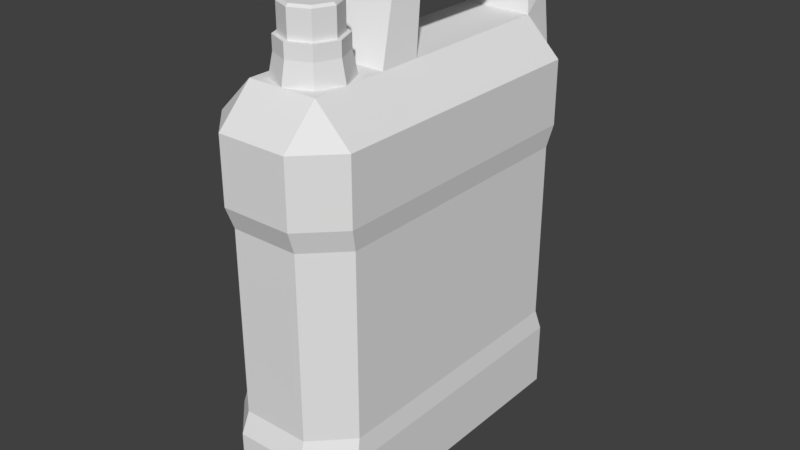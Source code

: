 # Source: Jerigen_Minyak_Tanah.blend  (saved by Blender 2.79.0; exported with 4.5.12 LTS)
import bpy
from mathutils import Matrix  # noqa: F401  (used for matrix-valued properties, if any)

bpy.ops.wm.read_factory_settings(use_empty=True)
scene = bpy.context.scene
scene.name = 'Scene'

# ---- collections
col_collection_1 = bpy.data.collections.new('Collection 1'); scene.collection.children.link(col_collection_1)
col_collection_2 = bpy.data.collections.new('Collection 2'); scene.collection.children.link(col_collection_2)

# ---- materials (node trees are filled in below, after node groups)
mat_jerigen = bpy.data.materials.new('Jerigen')
mat_jerigen.alpha_threshold = 0.0
mat_jerigen.use_transparent_shadow = False
mat_jerigen.roughness = 0.5
mat_jerigen.specular_intensity = 0.0
mat_tutup_jerigen = bpy.data.materials.new('Tutup_Jerigen')
mat_tutup_jerigen.alpha_threshold = 0.0
mat_tutup_jerigen.use_transparent_shadow = False
mat_tutup_jerigen.roughness = 0.5
mat_tutup_jerigen.specular_intensity = 1.0

# ---- material node trees

# ---- world
world_world = bpy.data.worlds.new('World'); scene.world = world_world
world_world.color = (0.05088, 0.05088, 0.05088)
world_world.use_sun_shadow = False
world_world.sun_shadow_jitter_overblur = 0.0
world_world.cycles.sampling_method = 'MANUAL'

# ---- meshes
me_cube_001 = bpy.data.meshes.new('Cube.001')
me_cube_001.from_pydata([(-4.835e-08, -0.112, 0.65), (0.02688, -0.1231, 0.65), (-4.853e-08, -0.106, 0.63), (0.03111, -0.1189, 0.63), (0.044, -0.15, 0.63), (0.03111, -0.1811, 0.63), (-5.237e-08, -0.194, 0.63), (-0.03111, -0.1811, 0.63), (-0.044, -0.15, 0.63), (-0.03111, -0.1189, 0.63), (0.03802, -0.15, 0.65), (0.02688, -0.1769, 0.65), (-5.168e-08, -0.188, 0.65), (-0.02688, -0.1769, 0.65), (-0.03802, -0.15, 0.65), (-0.02688, -0.1231, 0.65), (-0.03111, -0.1189, 0.65), (-0.044, -0.15, 0.65), (-0.03111, -0.1811, 0.65), (-5.237e-08, -0.194, 0.65), (0.03111, -0.1811, 0.65), (0.044, -0.15, 0.65), (0.03111, -0.1189, 0.65), (-4.853e-08, -0.106, 0.65), (-0.02439, -0.1256, 0.69), (-0.02688, -0.1231, 0.6867), (-0.03802, -0.15, 0.6867), (-0.03449, -0.15, 0.69), (-0.02439, -0.1744, 0.69), (-0.02688, -0.1769, 0.6867), (-5.157e-08, -0.1845, 0.69), (-5.168e-08, -0.188, 0.6867), (0.02439, -0.1744, 0.69), (0.02688, -0.1769, 0.6867), (0.03449, -0.15, 0.69), (0.03802, -0.15, 0.6867), (0.02688, -0.1231, 0.6867), (0.02439, -0.1256, 0.69), (-4.54e-08, -0.1155, 0.69), (-4.835e-08, -0.112, 0.6867)], [], [(5, 4, 21, 20), (18, 19, 12, 13), (21, 22, 1, 10), (9, 8, 17, 16), (17, 18, 13, 14), (2, 9, 16, 23), (20, 21, 10, 11), (19, 20, 11, 12), (8, 7, 18, 17), (14, 13, 29, 26), (3, 2, 23, 22), (7, 6, 19, 18), (23, 16, 15, 0), (4, 3, 22, 21), (16, 17, 14, 15), (22, 23, 0, 1), (6, 5, 20, 19), (11, 10, 35, 33), (13, 12, 31, 29), (0, 15, 25, 39), (10, 1, 36, 35), (12, 11, 33, 31), (1, 0, 39, 36), (15, 14, 26, 25), (31, 33, 32, 30), (25, 26, 27, 24), (26, 29, 28, 27), (35, 36, 37, 34), (29, 31, 30, 28), (33, 35, 34, 32), (39, 25, 24, 38), (36, 39, 38, 37), (30, 32, 34, 37, 38, 24, 27, 28)])
me_cube_001.polygons.foreach_set('material_index', [1, 1, 1, 1, 1, 1, 1, 1, 1, 1, 1, 1, 1, 1, 1, 1, 1, 1, 1, 1, 1, 1, 1, 1, 1, 1, 1, 1, 1, 1, 1, 1, 1])
_uv = me_cube_001.uv_layers.new(name='UVMap')
_uv.uv.foreach_set('vector', [0.4164, 9.998e-05, 0.5836, 9.998e-05, 0.5836, 0.09943, 0.4164, 0.09943, 0.09943, 0.5836, 0.09943, 0.4164, 0.1269, 0.4277, 0.1269, 0.5723, 0.7241, 0.1576, 0.8424, 0.2759, 0.8149, 0.2873, 0.7127, 0.1851, 0.5836, 0.9999, 0.4164, 0.9999, 0.4164, 0.9006, 0.5836, 0.9006, 0.2759, 0.8424, 0.1576, 0.7241, 0.1851, 0.7127, 0.2873, 0.8149, 0.9126, 0.7943, 0.7943, 0.9126, 0.7241, 0.8424, 0.8424, 0.7241, 0.4164, 0.09943, 0.5836, 0.09943, 0.5723, 0.1269, 0.4277, 0.1269, 0.1576, 0.2759, 0.2759, 0.1576, 0.2873, 0.1851, 0.1851, 0.2873, 0.2057, 0.9126, 0.08738, 0.7943, 0.1576, 0.7241, 0.2759, 0.8424, 0.2873, 0.8149, 0.1851, 0.7127, 0.3141, 0.5837, 0.4163, 0.6859, 0.9999, 0.4164, 0.9999, 0.5836, 0.9006, 0.5836, 0.9006, 0.4164, 9.998e-05, 0.5836, 0.0001006, 0.4164, 0.09943, 0.4164, 0.09943, 0.5836, 0.8424, 0.7241, 0.7241, 0.8424, 0.7127, 0.8149, 0.8149, 0.7127, 0.7943, 0.08738, 0.9126, 0.2057, 0.8424, 0.2759, 0.7241, 0.1576, 0.5836, 0.9006, 0.4164, 0.9006, 0.4277, 0.8731, 0.5723, 0.8731, 0.9006, 0.4164, 0.9006, 0.5836, 0.8731, 0.5723, 0.8731, 0.4277, 0.08738, 0.2057, 0.2057, 0.08738, 0.2759, 0.1576, 0.1576, 0.2759, 0.4277, 0.1269, 0.5723, 0.1269, 0.5723, 0.3094, 0.4277, 0.3094, 0.1269, 0.5723, 0.1269, 0.4277, 0.3094, 0.4277, 0.3094, 0.5723, 0.8149, 0.7127, 0.7127, 0.8149, 0.5837, 0.6859, 0.6859, 0.5837, 0.7127, 0.1851, 0.8149, 0.2873, 0.6859, 0.4163, 0.5837, 0.3141, 0.1851, 0.2873, 0.2873, 0.1851, 0.4163, 0.3141, 0.3141, 0.4163, 0.8731, 0.4277, 0.8731, 0.5723, 0.6906, 0.5723, 0.6906, 0.4277, 0.5723, 0.8731, 0.4277, 0.8731, 0.4277, 0.6906, 0.5723, 0.6906, 0.3141, 0.4163, 0.4163, 0.3141, 0.4344, 0.3417, 0.3417, 0.4344, 0.5723, 0.6906, 0.4277, 0.6906, 0.4344, 0.6583, 0.5656, 0.6583, 0.4163, 0.6859, 0.3141, 0.5837, 0.3417, 0.5656, 0.4344, 0.6583, 0.5837, 0.3141, 0.6859, 0.4163, 0.6583, 0.4344, 0.5656, 0.3417, 0.3094, 0.5723, 0.3094, 0.4277, 0.3417, 0.4344, 0.3417, 0.5656, 0.4277, 0.3094, 0.5723, 0.3094, 0.5656, 0.3417, 0.4344, 0.3417, 0.6859, 0.5837, 0.5837, 0.6859, 0.5656, 0.6583, 0.6583, 0.5656, 0.6906, 0.4277, 0.6906, 0.5723, 0.6583, 0.5656, 0.6583, 0.4344, 0.3417, 0.4344, 0.4344, 0.3417, 0.5656, 0.3417, 0.6583, 0.4344, 0.6583, 0.5656, 0.5656, 0.6583, 0.4344, 0.6583, 0.3417, 0.5656])
me_cube_001.materials.append(mat_jerigen)
me_cube_001.materials.append(mat_tutup_jerigen)
me_cube_001.use_remesh_preserve_volume = False
me_cube_001.use_remesh_preserve_attributes = False
me_cube_001.use_mirror_vertex_groups = False
me_cube_001.update()
me_cube = bpy.data.meshes.new('Cube')
me_cube.from_pydata([(-0.05, -0.2, 0.0), (-0.05, -0.25, 0.05), (-0.1, -0.2, 0.05), (-0.05, -0.25, 0.55), (-0.05, -0.2, 0.6), (-0.1, -0.2, 0.55), (-0.05, 0.2, 0.0), (-0.1, 0.2, 0.05), (-0.05, 0.25, 0.05), (-0.05, 0.2, 0.6), (-0.05, 0.25, 0.55), (-0.1, 0.2, 0.55), (0.05, -0.2, 0.0), (0.1, -0.2, 0.05), (0.05, -0.25, 0.05), (0.05, -0.2, 0.6), (0.05, -0.25, 0.55), (0.1, -0.2, 0.55), (0.05, 0.2, 0.0), (0.05, 0.25, 0.05), (0.1, 0.2, 0.05), (0.05, 0.2, 0.6), (0.1, 0.2, 0.55), (0.05, 0.25, 0.55), (-4.862e-08, -0.1, 0.6), (-4.853e-08, -0.106, 0.63), (0.03536, -0.1146, 0.6), (0.03111, -0.1189, 0.63), (0.05, -0.15, 0.6), (0.044, -0.15, 0.63), (0.03536, -0.1854, 0.6), (0.03111, -0.1811, 0.63), (-5.299e-08, -0.2, 0.6), (-5.237e-08, -0.194, 0.63), (-0.03536, -0.1854, 0.6), (-0.03111, -0.1811, 0.63), (-0.05, -0.15, 0.6), (-0.044, -0.15, 0.63), (-0.03536, -0.1146, 0.6), (-0.03111, -0.1189, 0.63), (-0.05, -0.25, 0.1409), (-0.05, -0.25, 0.4591), (-0.1, -0.2, 0.4591), (-0.1, -0.2, 0.1409), (-0.05, 0.25, 0.4591), (-0.05, 0.25, 0.1409), (-0.1, 0.2, 0.1409), (-0.1, 0.2, 0.4591), (0.1, 0.2, 0.4591), (0.1, 0.2, 0.1409), (0.05, 0.25, 0.1409), (0.05, 0.25, 0.4591), (0.05, -0.25, 0.4591), (0.05, -0.25, 0.1409), (0.1, -0.2, 0.1409), (0.1, -0.2, 0.4591), (-0.04782, -0.2391, 0.1712), (-0.04782, -0.2391, 0.4288), (-0.09564, -0.1913, 0.4288), (-0.09564, -0.1913, 0.1712), (-0.04782, 0.2391, 0.4288), (-0.04782, 0.2391, 0.1712), (-0.09564, 0.1913, 0.1712), (-0.09564, 0.1913, 0.4288), (0.09564, 0.1913, 0.4288), (0.09564, 0.1913, 0.1712), (0.04782, 0.2391, 0.1712), (0.04782, 0.2391, 0.4288), (0.04782, -0.2391, 0.4288), (0.04782, -0.2391, 0.1712), (0.09564, -0.1913, 0.1712), (0.09564, -0.1913, 0.4288)], [], [(52, 16, 3, 41), (48, 22, 17, 55), (21, 9, 4, 15), (42, 5, 11, 47), (44, 10, 23, 51), (0, 1, 2), (3, 4, 5), (6, 7, 8), (9, 10, 11), (12, 13, 14), (15, 16, 17), (18, 19, 20), (21, 22, 23), (6, 0, 2, 7), (41, 3, 5, 42), (4, 9, 11, 5), (45, 8, 7, 46), (18, 6, 8, 19), (49, 20, 19, 50), (12, 18, 20, 13), (21, 15, 17, 22), (53, 14, 13, 54), (0, 12, 14, 1), (15, 4, 3, 16), (6, 18, 12, 0), (24, 25, 27, 26), (26, 27, 29, 28), (28, 29, 31, 30), (30, 31, 33, 32), (32, 33, 35, 34), (34, 35, 37, 36), (36, 37, 39, 38), (38, 39, 25, 24), (16, 52, 55, 17), (69, 53, 54, 70), (22, 48, 51, 23), (65, 49, 50, 66), (10, 44, 47, 11), (61, 45, 46, 62), (1, 40, 43, 2), (57, 41, 42, 58), (8, 45, 50, 19), (60, 44, 51, 67), (2, 43, 46, 7), (58, 42, 47, 63), (20, 49, 54, 13), (64, 48, 55, 71), (14, 53, 40, 1), (68, 52, 41, 57), (53, 69, 56, 40), (69, 68, 57, 56), (49, 65, 70, 54), (65, 64, 71, 70), (43, 59, 62, 46), (59, 58, 63, 62), (45, 61, 66, 50), (61, 60, 67, 66), (40, 56, 59, 43), (56, 57, 58, 59), (44, 60, 63, 47), (60, 61, 62, 63), (48, 64, 67, 51), (64, 65, 66, 67), (52, 68, 71, 55), (68, 69, 70, 71)])
_uv = me_cube.uv_layers.new(name='UVMap')
_uv.uv.foreach_set('vector', [0.4807, 0.8783, 0.4807, 0.8102, 0.5556, 0.8102, 0.5556, 0.8783, 0.1281, 0.8783, 0.1281, 0.8102, 0.4277, 0.8102, 0.4277, 0.8783, 0.7588, 0.6818, 0.7588, 0.7567, 0.4592, 0.7567, 0.4592, 0.6818, 0.6085, 0.8783, 0.6085, 0.8102, 0.9081, 0.8102, 0.9081, 0.8783, 0.000244, 0.8783, 0.000244, 0.8102, 0.07514, 0.8102, 0.07514, 0.8783, 0.05321, 0.6818, 0.00734, 0.6554, 0.05321, 0.6289, 0.4133, 0.7832, 0.4592, 0.7567, 0.4592, 0.8097, 0.3528, 0.6818, 0.3528, 0.6289, 0.3987, 0.6554, 0.7588, 0.7567, 0.8047, 0.7832, 0.7588, 0.8097, 0.05321, 0.7567, 0.05321, 0.8097, 0.00734, 0.7832, 0.4592, 0.6818, 0.4133, 0.6554, 0.4592, 0.6289, 0.3528, 0.7567, 0.3987, 0.7832, 0.3528, 0.8097, 0.7588, 0.6818, 0.7588, 0.6289, 0.8047, 0.6554, 0.3528, 0.6818, 0.05321, 0.6818, 0.05321, 0.6289, 0.3528, 0.6289, 0.5556, 0.8783, 0.5556, 0.8102, 0.6085, 0.8102, 0.6085, 0.8783, 0.4592, 0.7567, 0.7588, 0.7567, 0.7588, 0.8097, 0.4592, 0.8097, 0.000244, 0.9469, 0.000244, 0.8788, 0.05321, 0.8788, 0.05321, 0.9469, 0.3528, 0.7567, 0.3528, 0.6818, 0.4058, 0.6818, 0.4058, 0.7567, 0.8332, 0.9469, 0.8332, 0.8788, 0.8862, 0.8788, 0.8862, 0.9469, 0.05321, 0.7567, 0.3528, 0.7567, 0.3528, 0.8097, 0.05321, 0.8097, 0.7588, 0.6818, 0.4592, 0.6818, 0.4592, 0.6289, 0.7588, 0.6289, 0.4807, 0.9469, 0.4807, 0.8788, 0.5336, 0.8788, 0.5336, 0.9469, 0.05321, 0.6818, 0.05321, 0.7567, 0.000244, 0.7567, 0.000244, 0.6818, 0.4592, 0.6818, 0.4592, 0.7567, 0.4063, 0.7567, 0.4063, 0.6818, 0.3528, 0.6818, 0.3528, 0.7567, 0.05321, 0.7567, 0.05321, 0.6818, 0.1082, 0.9998, 0.1082, 0.9768, 0.1334, 0.9749, 0.1368, 0.9976, 0.1368, 0.9976, 0.1334, 0.9749, 0.158, 0.9693, 0.1647, 0.9912, 0.1647, 0.9912, 0.158, 0.9693, 0.1814, 0.9601, 0.1914, 0.9807, 0.1914, 0.9807, 0.1814, 0.9601, 0.2032, 0.9474, 0.2162, 0.9663, 0.000244, 0.9663, 0.0132, 0.9474, 0.03502, 0.9601, 0.02503, 0.9807, 0.02503, 0.9807, 0.03502, 0.9601, 0.05848, 0.9693, 0.0517, 0.9912, 0.0517, 0.9912, 0.05848, 0.9693, 0.08307, 0.9749, 0.07964, 0.9976, 0.07964, 0.9976, 0.08307, 0.9749, 0.1082, 0.9768, 0.1082, 0.9998, 0.4807, 0.8102, 0.4807, 0.8783, 0.4277, 0.8783, 0.4277, 0.8102, 0.4277, 0.4105, 0.4277, 0.4347, 0.3757, 0.4246, 0.378, 0.4008, 0.1281, 0.8102, 0.1281, 0.8783, 0.07514, 0.8783, 0.07514, 0.8102, 0.1112, 0.2964, 0.09673, 0.3154, 0.05168, 0.2875, 0.06809, 0.2698, 0.9611, 0.8102, 0.9611, 0.8783, 0.9081, 0.8783, 0.9081, 0.8102, 0.8365, 0.2177, 0.8552, 0.2331, 0.8143, 0.2668, 0.7974, 0.2499, 0.4058, 0.8788, 0.4058, 0.9469, 0.3528, 0.9469, 0.3528, 0.8788, 0.4992, 0.02926, 0.5024, 0.005308, 0.5526, 0.02235, 0.5471, 0.04556, 0.9611, 0.8788, 0.9611, 0.9469, 0.8862, 0.9469, 0.8862, 0.8788, 0.0189, 0.2172, 0.000244, 0.2019, 0.05168, 0.1474, 0.06809, 0.1652, 0.3528, 0.8788, 0.3528, 0.9469, 0.05321, 0.9469, 0.05321, 0.8788, 0.5471, 0.04556, 0.5526, 0.02235, 0.8143, 0.1682, 0.7974, 0.185, 0.8332, 0.8788, 0.8332, 0.9469, 0.5336, 0.9469, 0.5336, 0.8788, 0.1112, 0.1385, 0.09673, 0.1196, 0.3757, 0.01037, 0.378, 0.0341, 0.4807, 0.8788, 0.4807, 0.9469, 0.4058, 0.9469, 0.4058, 0.8788, 0.4277, 0.02442, 0.4277, 0.000244, 0.5024, 0.005308, 0.4992, 0.02926, 0.4277, 0.4347, 0.4277, 0.4105, 0.4992, 0.4057, 0.5024, 0.4296, 0.4598, 0.4353, 0.4597, 0.6282, 0.3881, 0.6282, 0.3881, 0.4353, 0.09673, 0.3154, 0.1112, 0.2964, 0.378, 0.4008, 0.3757, 0.4246, 0.7969, 0.4355, 0.7969, 0.6284, 0.5104, 0.6283, 0.5104, 0.4354, 0.5526, 0.4126, 0.5471, 0.3894, 0.7974, 0.2499, 0.8143, 0.2668, 0.3375, 0.4353, 0.3374, 0.6282, 0.0509, 0.6281, 0.05096, 0.4352, 0.000244, 0.2331, 0.0189, 0.2177, 0.06809, 0.2698, 0.05168, 0.2875, 0.9192, 0.4355, 0.9192, 0.6284, 0.8475, 0.6284, 0.8476, 0.4355, 0.5024, 0.4296, 0.4992, 0.4057, 0.5471, 0.3894, 0.5526, 0.4126, 0.3881, 0.4353, 0.3881, 0.6282, 0.3374, 0.6282, 0.3375, 0.4353, 0.8552, 0.2019, 0.8365, 0.2172, 0.7974, 0.185, 0.8143, 0.1682, 0.000244, 0.6281, 0.0003106, 0.4352, 0.05096, 0.4352, 0.0509, 0.6281, 0.09673, 0.1196, 0.1112, 0.1385, 0.06809, 0.1652, 0.05168, 0.1474, 0.7969, 0.6284, 0.7969, 0.4355, 0.8476, 0.4355, 0.8475, 0.6284, 0.4277, 0.000244, 0.4277, 0.02442, 0.378, 0.0341, 0.3757, 0.01037, 0.4597, 0.6282, 0.4598, 0.4353, 0.5104, 0.4354, 0.5104, 0.6283])
me_cube.materials.append(mat_jerigen)
me_cube.use_remesh_preserve_volume = False
me_cube.use_remesh_preserve_attributes = False
me_cube.use_mirror_vertex_groups = False
me_cube.update()
me_cube_002 = bpy.data.meshes.new('Cube.002')
me_cube_002.from_pydata([(-0.05, 0.2, 0.6), (-0.05, 0.25, 0.55), (0.05, 0.2, 0.6), (0.05, 0.25, 0.55), (-0.04185, 0.21, 0.63), (-0.04185, 0.25, 0.63), (0.0418, 0.21, 0.63), (0.0418, 0.25, 0.63), (-0.03908, 0.21, 0.64), (-0.0254, 0.24, 0.69), (0.03908, 0.21, 0.64), (0.02514, 0.24, 0.69), (-0.0309, 0.19, 0.67), (-0.02, 0.2, 0.71), (0.03095, 0.19, 0.67), (0.02, 0.2, 0.71), (-0.0309, -1.118e-08, 0.67), (-0.02, -0.03, 0.71), (0.03095, -1.118e-08, 0.67), (0.02, -0.03, 0.71), (-0.05, -0.03, 0.6), (-0.05, -0.09, 0.6), (0.05, -0.03, 0.6), (0.05, -0.09, 0.6)], [], [(0, 2, 6, 4), (4, 6, 10, 8), (1, 0, 4, 5), (2, 3, 7, 6), (3, 1, 5, 7), (8, 10, 14, 12), (5, 4, 8, 9), (7, 5, 9, 11), (6, 7, 11, 10), (15, 13, 17, 19), (9, 8, 12, 13), (11, 9, 13, 15), (10, 11, 15, 14), (16, 18, 22, 20), (14, 15, 19, 18), (12, 14, 18, 16), (13, 12, 16, 17), (17, 16, 20, 21), (19, 17, 21, 23), (18, 19, 23, 22)])
_uv = me_cube_002.uv_layers.new(name='UVMap')
_uv.uv.foreach_set('vector', [0.1077, 0.2004, 0.1539, 0.1543, 0.161, 0.169, 0.1224, 0.2076, 0.1224, 0.2076, 0.161, 0.169, 0.1632, 0.1737, 0.1272, 0.2097, 0.45, 0.1081, 0.4793, 0.1348, 0.4706, 0.1494, 0.4447, 0.1472, 0.3554, 0.1348, 0.3847, 0.1081, 0.3901, 0.1472, 0.3642, 0.1494, 0.3847, 0.1081, 0.45, 0.1081, 0.4447, 0.1472, 0.3901, 0.1472, 0.1272, 0.2097, 0.1632, 0.1737, 0.172, 0.1899, 0.1434, 0.2184, 0.4447, 0.1472, 0.4706, 0.1494, 0.4699, 0.1544, 0.4467, 0.178, 0.3901, 0.1472, 0.4447, 0.1472, 0.4339, 0.177, 0.401, 0.177, 0.3642, 0.1494, 0.3901, 0.1472, 0.3881, 0.1781, 0.3649, 0.1544, 0.4043, 0.1989, 0.4304, 0.1989, 0.4304, 0.3114, 0.4043, 0.3114, 0.4467, 0.178, 0.4699, 0.1544, 0.4806, 0.1706, 0.4711, 0.1903, 0.401, 0.177, 0.4339, 0.177, 0.4304, 0.1989, 0.4043, 0.1989, 0.3649, 0.1544, 0.3881, 0.1781, 0.3637, 0.1903, 0.3542, 0.1706, 0.2092, 0.2842, 0.2377, 0.2556, 0.2728, 0.2732, 0.2267, 0.3193, 0.3542, 0.1706, 0.3637, 0.1903, 0.2145, 0.2027, 0.231, 0.1809, 0.1434, 0.2184, 0.172, 0.1899, 0.2377, 0.2556, 0.2092, 0.2842, 0.4711, 0.1903, 0.4806, 0.1706, 0.6038, 0.1808, 0.6203, 0.2026, 0.6203, 0.2026, 0.6038, 0.1808, 0.6284, 0.1471, 0.6673, 0.1504, 0.4043, 0.3114, 0.4304, 0.3114, 0.45, 0.3727, 0.3847, 0.3727, 0.231, 0.1809, 0.2145, 0.2027, 0.1674, 0.1505, 0.2063, 0.1472])
me_cube_002.materials.append(mat_jerigen)
me_cube_002.use_remesh_preserve_volume = False
me_cube_002.use_remesh_preserve_attributes = False
me_cube_002.use_mirror_vertex_groups = False
me_cube_002.update()

# ---- objects
ob_cube_001 = bpy.data.objects.new('Cube.001', me_cube_001)
ob_cube = bpy.data.objects.new('Cube', me_cube)
ob_cube_002 = bpy.data.objects.new('Cube.002', me_cube_002)

# ---- transforms, parenting, visibility, modifiers, constraints
ob_cube_001.location = (0.0, 0.0, 0.0)
ob_cube_001.lineart.crease_threshold = 0.0
ob_cube.location = (0.0, 0.0, 0.0)
ob_cube.lineart.crease_threshold = 0.0
_vg = ob_cube.vertex_groups.new(name='Group')
ob_cube_002.location = (0.0, 0.0, 0.0)
ob_cube_002.lineart.crease_threshold = 0.0

# ---- collection membership
col_collection_1.objects.link(ob_cube_001)
col_collection_1.objects.link(ob_cube)
col_collection_2.objects.link(ob_cube_002)

# ---- scene / render settings (as saved in the file)
scene.frame_start = 1; scene.frame_end = 250; scene.frame_set(68)
scene.render.engine = 'BLENDER_EEVEE_NEXT'
scene.render.resolution_percentage = 50
scene.render.dither_intensity = 0.0
scene.cycles.use_denoising = False
scene.cycles.samples = 128
scene.cycles.sampling_pattern = 'TABULATED_SOBOL'
scene.cycles.use_adaptive_sampling = False
scene.cycles.use_light_tree = False
scene.cycles.blur_glossy = 0.0
scene.cycles.sample_clamp_indirect = 0.0
scene.view_settings.view_transform = 'Standard'
bpy.context.view_layer.update()

# ---- added for rendering (the .blend has no active camera and no usable light): camera, sun
cam_auto = bpy.data.cameras.new('AutoCamera')
cam_auto.lens = 50.0
cam_auto.sensor_width = 36.0
cam_auto.clip_end = 1000.0
ob_auto_camera = bpy.data.objects.new('AutoCamera', cam_auto)
scene.collection.objects.link(ob_auto_camera)
ob_auto_camera.location = (0.824489, -0.989387, 1.01459)
ob_auto_camera.rotation_euler = (1.09748, -7.21219e-08, 0.694738)
scene.camera = ob_auto_camera
light_auto_sun = bpy.data.lights.new('AutoSun', 'SUN')
light_auto_sun.energy = 3.0
light_auto_sun.angle = 0.0523599
ob_auto_sun = bpy.data.objects.new('AutoSun', light_auto_sun)
scene.collection.objects.link(ob_auto_sun)
ob_auto_sun.rotation_euler = (0.872665, 0.174533, 0.523599)
bpy.context.view_layer.update()
